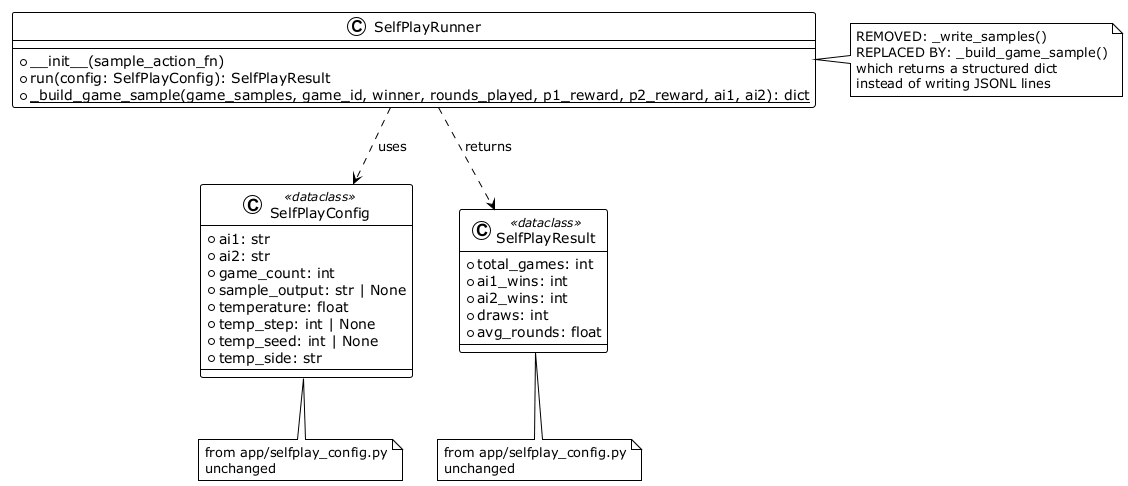

The diagram above was rendered by PlantUML. Its source (embedded in the PNG):
@startuml
!theme plain

class SelfPlayRunner {
  +__init__(sample_action_fn)
  +run(config: SelfPlayConfig): SelfPlayResult
  {static} +_build_game_sample(game_samples, game_id, winner, rounds_played, p1_reward, p2_reward, ai1, ai2): dict
}

class SelfPlayConfig <<dataclass>> {
  +ai1: str
  +ai2: str
  +game_count: int
  +sample_output: str | None
  +temperature: float
  +temp_step: int | None
  +temp_seed: int | None
  +temp_side: str
}

class SelfPlayResult <<dataclass>> {
  +total_games: int
  +ai1_wins: int
  +ai2_wins: int
  +draws: int
  +avg_rounds: float
}

SelfPlayRunner ..> SelfPlayConfig : uses
SelfPlayRunner ..> SelfPlayResult : returns

note right of SelfPlayRunner
  REMOVED: _write_samples()
  REPLACED BY: _build_game_sample()
  which returns a structured dict
  instead of writing JSONL lines
end note

note bottom of SelfPlayConfig
  from app/selfplay_config.py
  unchanged
end note

note bottom of SelfPlayResult
  from app/selfplay_config.py
  unchanged
end note

@enduml